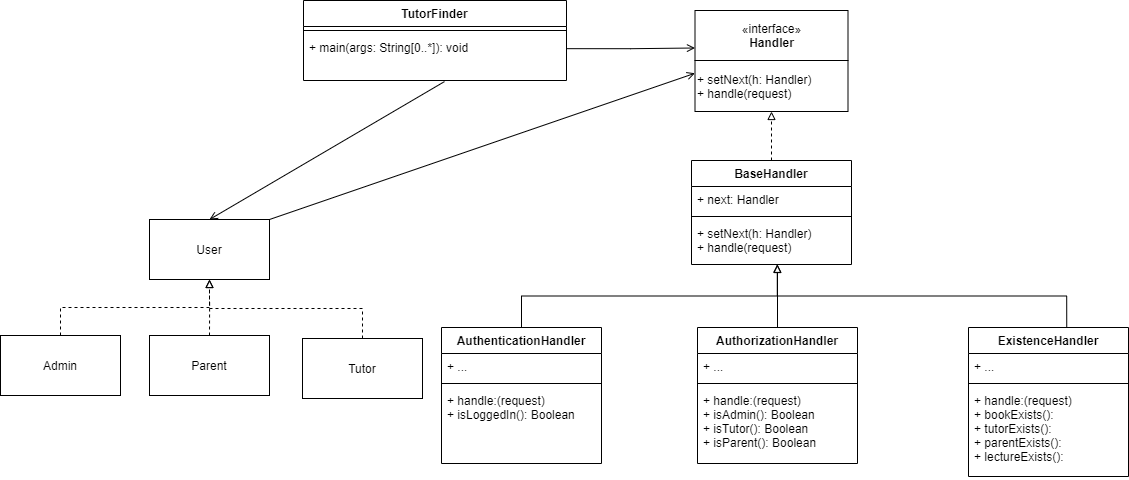

The diagram above was exported from draw.io. Its source (the exported page's mxGraphModel, read from the mxfile embedded in the PNG):
<mxGraphModel dx="1838" dy="548" grid="0" gridSize="10" guides="1" tooltips="1" connect="1" arrows="1" fold="1" page="0" pageScale="1" pageWidth="3300" pageHeight="4681" math="0" shadow="0">
  <root>
    <mxCell id="0" />
    <mxCell id="1" parent="0" />
    <mxCell id="WQgdIIqtIHfixXt6UwZo-26" style="edgeStyle=orthogonalEdgeStyle;rounded=0;orthogonalLoop=1;jettySize=auto;html=1;exitX=0.5;exitY=0;exitDx=0;exitDy=0;entryX=0.5;entryY=1;entryDx=0;entryDy=0;dashed=1;endArrow=block;endFill=0;" edge="1" parent="1" source="WQgdIIqtIHfixXt6UwZo-2" target="WQgdIIqtIHfixXt6UwZo-16">
      <mxGeometry relative="1" as="geometry" />
    </mxCell>
    <mxCell id="WQgdIIqtIHfixXt6UwZo-2" value="BaseHandler" style="swimlane;fontStyle=1;align=center;verticalAlign=top;childLayout=stackLayout;horizontal=1;startSize=26;horizontalStack=0;resizeParent=1;resizeParentMax=0;resizeLast=0;collapsible=1;marginBottom=0;" vertex="1" parent="1">
      <mxGeometry x="97" y="164" width="160" height="104" as="geometry" />
    </mxCell>
    <mxCell id="WQgdIIqtIHfixXt6UwZo-3" value="+ next: Handler" style="text;strokeColor=none;fillColor=none;align=left;verticalAlign=top;spacingLeft=4;spacingRight=4;overflow=hidden;rotatable=0;points=[[0,0.5],[1,0.5]];portConstraint=eastwest;" vertex="1" parent="WQgdIIqtIHfixXt6UwZo-2">
      <mxGeometry y="26" width="160" height="26" as="geometry" />
    </mxCell>
    <mxCell id="WQgdIIqtIHfixXt6UwZo-4" value="" style="line;strokeWidth=1;fillColor=none;align=left;verticalAlign=middle;spacingTop=-1;spacingLeft=3;spacingRight=3;rotatable=0;labelPosition=right;points=[];portConstraint=eastwest;" vertex="1" parent="WQgdIIqtIHfixXt6UwZo-2">
      <mxGeometry y="52" width="160" height="8" as="geometry" />
    </mxCell>
    <mxCell id="WQgdIIqtIHfixXt6UwZo-5" value="+ setNext(h: Handler)&#10;+ handle(request)" style="text;strokeColor=none;fillColor=none;align=left;verticalAlign=top;spacingLeft=4;spacingRight=4;overflow=hidden;rotatable=0;points=[[0,0.5],[1,0.5]];portConstraint=eastwest;" vertex="1" parent="WQgdIIqtIHfixXt6UwZo-2">
      <mxGeometry y="60" width="160" height="44" as="geometry" />
    </mxCell>
    <mxCell id="WQgdIIqtIHfixXt6UwZo-6" value="ExistenceHandler" style="swimlane;fontStyle=1;align=center;verticalAlign=top;childLayout=stackLayout;horizontal=1;startSize=26;horizontalStack=0;resizeParent=1;resizeParentMax=0;resizeLast=0;collapsible=1;marginBottom=0;" vertex="1" parent="1">
      <mxGeometry x="374" y="331" width="160" height="149" as="geometry" />
    </mxCell>
    <mxCell id="WQgdIIqtIHfixXt6UwZo-7" value="+ ..." style="text;strokeColor=none;fillColor=none;align=left;verticalAlign=top;spacingLeft=4;spacingRight=4;overflow=hidden;rotatable=0;points=[[0,0.5],[1,0.5]];portConstraint=eastwest;" vertex="1" parent="WQgdIIqtIHfixXt6UwZo-6">
      <mxGeometry y="26" width="160" height="26" as="geometry" />
    </mxCell>
    <mxCell id="WQgdIIqtIHfixXt6UwZo-8" value="" style="line;strokeWidth=1;fillColor=none;align=left;verticalAlign=middle;spacingTop=-1;spacingLeft=3;spacingRight=3;rotatable=0;labelPosition=right;points=[];portConstraint=eastwest;" vertex="1" parent="WQgdIIqtIHfixXt6UwZo-6">
      <mxGeometry y="52" width="160" height="8" as="geometry" />
    </mxCell>
    <mxCell id="WQgdIIqtIHfixXt6UwZo-9" value="+ handle:(request)&#10;+ bookExists():&#10;+ tutorExists():&#10;+ parentExists():&#10;+ lectureExists():" style="text;strokeColor=none;fillColor=none;align=left;verticalAlign=top;spacingLeft=4;spacingRight=4;overflow=hidden;rotatable=0;points=[[0,0.5],[1,0.5]];portConstraint=eastwest;" vertex="1" parent="WQgdIIqtIHfixXt6UwZo-6">
      <mxGeometry y="60" width="160" height="89" as="geometry" />
    </mxCell>
    <mxCell id="WQgdIIqtIHfixXt6UwZo-10" value="AuthenticationHandler" style="swimlane;fontStyle=1;align=center;verticalAlign=top;childLayout=stackLayout;horizontal=1;startSize=26;horizontalStack=0;resizeParent=1;resizeParentMax=0;resizeLast=0;collapsible=1;marginBottom=0;" vertex="1" parent="1">
      <mxGeometry x="-153" y="331" width="160" height="136" as="geometry" />
    </mxCell>
    <mxCell id="WQgdIIqtIHfixXt6UwZo-11" value="+ ..." style="text;strokeColor=none;fillColor=none;align=left;verticalAlign=top;spacingLeft=4;spacingRight=4;overflow=hidden;rotatable=0;points=[[0,0.5],[1,0.5]];portConstraint=eastwest;" vertex="1" parent="WQgdIIqtIHfixXt6UwZo-10">
      <mxGeometry y="26" width="160" height="26" as="geometry" />
    </mxCell>
    <mxCell id="WQgdIIqtIHfixXt6UwZo-12" value="" style="line;strokeWidth=1;fillColor=none;align=left;verticalAlign=middle;spacingTop=-1;spacingLeft=3;spacingRight=3;rotatable=0;labelPosition=right;points=[];portConstraint=eastwest;" vertex="1" parent="WQgdIIqtIHfixXt6UwZo-10">
      <mxGeometry y="52" width="160" height="8" as="geometry" />
    </mxCell>
    <mxCell id="WQgdIIqtIHfixXt6UwZo-13" value="+ handle:(request)&#10;+ isLoggedIn(): Boolean" style="text;strokeColor=none;fillColor=none;align=left;verticalAlign=top;spacingLeft=4;spacingRight=4;overflow=hidden;rotatable=0;points=[[0,0.5],[1,0.5]];portConstraint=eastwest;" vertex="1" parent="WQgdIIqtIHfixXt6UwZo-10">
      <mxGeometry y="60" width="160" height="76" as="geometry" />
    </mxCell>
    <mxCell id="WQgdIIqtIHfixXt6UwZo-27" style="edgeStyle=orthogonalEdgeStyle;rounded=0;orthogonalLoop=1;jettySize=auto;html=1;exitX=1.002;exitY=0.308;exitDx=0;exitDy=0;entryX=0;entryY=0.75;entryDx=0;entryDy=0;endArrow=open;endFill=0;exitPerimeter=0;" edge="1" parent="1" source="WQgdIIqtIHfixXt6UwZo-33" target="WQgdIIqtIHfixXt6UwZo-14">
      <mxGeometry relative="1" as="geometry">
        <mxPoint x="-30" y="51" as="sourcePoint" />
      </mxGeometry>
    </mxCell>
    <mxCell id="WQgdIIqtIHfixXt6UwZo-17" value="" style="group" vertex="1" connectable="0" parent="1">
      <mxGeometry x="100.5" y="14" width="153" height="101" as="geometry" />
    </mxCell>
    <mxCell id="WQgdIIqtIHfixXt6UwZo-14" value="«interface»&lt;br&gt;&lt;b&gt;Handler&lt;/b&gt;" style="html=1;" vertex="1" parent="WQgdIIqtIHfixXt6UwZo-17">
      <mxGeometry width="153" height="50" as="geometry" />
    </mxCell>
    <mxCell id="WQgdIIqtIHfixXt6UwZo-16" value="+ setNext(h: Handler)&lt;br&gt;+ handle(request)" style="rounded=0;whiteSpace=wrap;html=1;align=left;" vertex="1" parent="WQgdIIqtIHfixXt6UwZo-17">
      <mxGeometry y="50" width="153" height="51" as="geometry" />
    </mxCell>
    <mxCell id="WQgdIIqtIHfixXt6UwZo-21" style="edgeStyle=orthogonalEdgeStyle;rounded=0;orthogonalLoop=1;jettySize=auto;html=1;exitX=0.5;exitY=0;exitDx=0;exitDy=0;entryX=0.536;entryY=0.995;entryDx=0;entryDy=0;endArrow=block;endFill=0;entryPerimeter=0;" edge="1" parent="1" source="WQgdIIqtIHfixXt6UwZo-10" target="WQgdIIqtIHfixXt6UwZo-5">
      <mxGeometry x="34" y="268" as="geometry">
        <mxPoint x="34" y="326" as="sourcePoint" />
        <mxPoint x="168" y="268" as="targetPoint" />
      </mxGeometry>
    </mxCell>
    <mxCell id="WQgdIIqtIHfixXt6UwZo-25" style="edgeStyle=orthogonalEdgeStyle;rounded=0;orthogonalLoop=1;jettySize=auto;html=1;exitX=0.614;exitY=-0.005;exitDx=0;exitDy=0;endArrow=block;endFill=0;exitPerimeter=0;" edge="1" parent="1" source="WQgdIIqtIHfixXt6UwZo-6">
      <mxGeometry x="44" y="280" as="geometry">
        <mxPoint x="78" y="343" as="sourcePoint" />
        <mxPoint x="183" y="268" as="targetPoint" />
      </mxGeometry>
    </mxCell>
    <mxCell id="WQgdIIqtIHfixXt6UwZo-31" value="TutorFinder" style="swimlane;fontStyle=1;align=center;verticalAlign=top;childLayout=stackLayout;horizontal=1;startSize=26;horizontalStack=0;resizeParent=1;resizeParentMax=0;resizeLast=0;collapsible=1;marginBottom=0;" vertex="1" parent="1">
      <mxGeometry x="-291" y="4" width="263" height="80" as="geometry" />
    </mxCell>
    <mxCell id="WQgdIIqtIHfixXt6UwZo-32" value="" style="line;strokeWidth=1;fillColor=none;align=left;verticalAlign=middle;spacingTop=-1;spacingLeft=3;spacingRight=3;rotatable=0;labelPosition=right;points=[];portConstraint=eastwest;" vertex="1" parent="WQgdIIqtIHfixXt6UwZo-31">
      <mxGeometry y="26" width="263" height="8" as="geometry" />
    </mxCell>
    <mxCell id="WQgdIIqtIHfixXt6UwZo-33" value="+ main(args: String[0..*]): void" style="text;strokeColor=none;fillColor=none;align=left;verticalAlign=top;spacingLeft=4;spacingRight=4;overflow=hidden;rotatable=0;points=[[0,0.5],[1,0.5]];portConstraint=eastwest;" vertex="1" parent="WQgdIIqtIHfixXt6UwZo-31">
      <mxGeometry y="34" width="263" height="46" as="geometry" />
    </mxCell>
    <mxCell id="WQgdIIqtIHfixXt6UwZo-43" style="edgeStyle=orthogonalEdgeStyle;rounded=0;orthogonalLoop=1;jettySize=auto;html=1;exitX=0.5;exitY=0;exitDx=0;exitDy=0;entryX=0.5;entryY=1;entryDx=0;entryDy=0;endArrow=block;endFill=0;dashed=1;" edge="1" parent="1" source="WQgdIIqtIHfixXt6UwZo-34" target="WQgdIIqtIHfixXt6UwZo-42">
      <mxGeometry relative="1" as="geometry" />
    </mxCell>
    <mxCell id="WQgdIIqtIHfixXt6UwZo-34" value="Admin" style="rounded=0;whiteSpace=wrap;html=1;" vertex="1" parent="1">
      <mxGeometry x="-594" y="339" width="120" height="60" as="geometry" />
    </mxCell>
    <mxCell id="WQgdIIqtIHfixXt6UwZo-44" style="edgeStyle=orthogonalEdgeStyle;rounded=0;orthogonalLoop=1;jettySize=auto;html=1;exitX=0.5;exitY=0;exitDx=0;exitDy=0;endArrow=none;endFill=0;dashed=1;" edge="1" parent="1" source="WQgdIIqtIHfixXt6UwZo-35">
      <mxGeometry relative="1" as="geometry">
        <mxPoint x="-384.88235294117635" y="305.8235940372243" as="targetPoint" />
      </mxGeometry>
    </mxCell>
    <mxCell id="WQgdIIqtIHfixXt6UwZo-35" value="Parent" style="rounded=0;whiteSpace=wrap;html=1;" vertex="1" parent="1">
      <mxGeometry x="-445" y="339" width="120" height="60" as="geometry" />
    </mxCell>
    <mxCell id="WQgdIIqtIHfixXt6UwZo-45" style="edgeStyle=orthogonalEdgeStyle;rounded=0;orthogonalLoop=1;jettySize=auto;html=1;entryX=0.5;entryY=1;entryDx=0;entryDy=0;endArrow=block;endFill=0;dashed=1;" edge="1" parent="1" source="WQgdIIqtIHfixXt6UwZo-36" target="WQgdIIqtIHfixXt6UwZo-42">
      <mxGeometry relative="1" as="geometry">
        <Array as="points">
          <mxPoint x="-232" y="312" />
          <mxPoint x="-385" y="312" />
        </Array>
      </mxGeometry>
    </mxCell>
    <mxCell id="WQgdIIqtIHfixXt6UwZo-36" value="Tutor" style="rounded=0;whiteSpace=wrap;html=1;" vertex="1" parent="1">
      <mxGeometry x="-292" y="342" width="120" height="60" as="geometry" />
    </mxCell>
    <mxCell id="WQgdIIqtIHfixXt6UwZo-41" style="edgeStyle=orthogonalEdgeStyle;rounded=0;orthogonalLoop=1;jettySize=auto;html=1;endArrow=none;endFill=0;" edge="1" parent="1" source="WQgdIIqtIHfixXt6UwZo-37">
      <mxGeometry relative="1" as="geometry">
        <mxPoint x="183" y="295.0000359030331" as="targetPoint" />
      </mxGeometry>
    </mxCell>
    <mxCell id="WQgdIIqtIHfixXt6UwZo-37" value="AuthorizationHandler" style="swimlane;fontStyle=1;align=center;verticalAlign=top;childLayout=stackLayout;horizontal=1;startSize=26;horizontalStack=0;resizeParent=1;resizeParentMax=0;resizeLast=0;collapsible=1;marginBottom=0;" vertex="1" parent="1">
      <mxGeometry x="103" y="331" width="160" height="136" as="geometry" />
    </mxCell>
    <mxCell id="WQgdIIqtIHfixXt6UwZo-38" value="+ ..." style="text;strokeColor=none;fillColor=none;align=left;verticalAlign=top;spacingLeft=4;spacingRight=4;overflow=hidden;rotatable=0;points=[[0,0.5],[1,0.5]];portConstraint=eastwest;" vertex="1" parent="WQgdIIqtIHfixXt6UwZo-37">
      <mxGeometry y="26" width="160" height="26" as="geometry" />
    </mxCell>
    <mxCell id="WQgdIIqtIHfixXt6UwZo-39" value="" style="line;strokeWidth=1;fillColor=none;align=left;verticalAlign=middle;spacingTop=-1;spacingLeft=3;spacingRight=3;rotatable=0;labelPosition=right;points=[];portConstraint=eastwest;" vertex="1" parent="WQgdIIqtIHfixXt6UwZo-37">
      <mxGeometry y="52" width="160" height="8" as="geometry" />
    </mxCell>
    <mxCell id="WQgdIIqtIHfixXt6UwZo-40" value="+ handle:(request)&#10;+ isAdmin(): Boolean&#10;+ isTutor(): Boolean&#10;+ isParent(): Boolean" style="text;strokeColor=none;fillColor=none;align=left;verticalAlign=top;spacingLeft=4;spacingRight=4;overflow=hidden;rotatable=0;points=[[0,0.5],[1,0.5]];portConstraint=eastwest;" vertex="1" parent="WQgdIIqtIHfixXt6UwZo-37">
      <mxGeometry y="60" width="160" height="76" as="geometry" />
    </mxCell>
    <mxCell id="WQgdIIqtIHfixXt6UwZo-46" style="rounded=0;orthogonalLoop=1;jettySize=auto;html=1;exitX=0.5;exitY=0;exitDx=0;exitDy=0;entryX=0.536;entryY=1.024;entryDx=0;entryDy=0;entryPerimeter=0;endArrow=none;endFill=0;startArrow=open;startFill=0;" edge="1" parent="1" source="WQgdIIqtIHfixXt6UwZo-42" target="WQgdIIqtIHfixXt6UwZo-33">
      <mxGeometry relative="1" as="geometry" />
    </mxCell>
    <mxCell id="WQgdIIqtIHfixXt6UwZo-47" style="edgeStyle=none;rounded=0;orthogonalLoop=1;jettySize=auto;html=1;exitX=1;exitY=0;exitDx=0;exitDy=0;entryX=0;entryY=0.25;entryDx=0;entryDy=0;startArrow=none;startFill=0;endArrow=open;endFill=0;" edge="1" parent="1" source="WQgdIIqtIHfixXt6UwZo-42" target="WQgdIIqtIHfixXt6UwZo-16">
      <mxGeometry relative="1" as="geometry" />
    </mxCell>
    <mxCell id="WQgdIIqtIHfixXt6UwZo-42" value="User" style="rounded=0;whiteSpace=wrap;html=1;" vertex="1" parent="1">
      <mxGeometry x="-445" y="223" width="120" height="60" as="geometry" />
    </mxCell>
  </root>
</mxGraphModel>